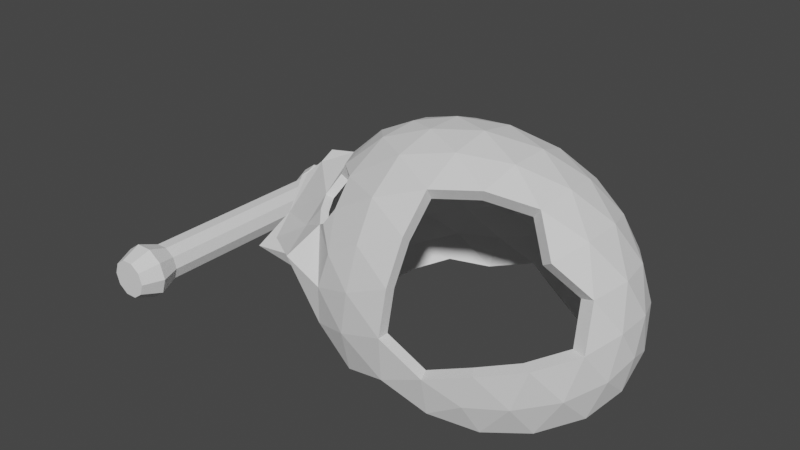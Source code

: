 # Source: skull.blend  (saved by Blender 2.82.7; exported with 4.5.12 LTS)
import bpy
from mathutils import Matrix  # noqa: F401  (used for matrix-valued properties, if any)

bpy.ops.wm.read_factory_settings(use_empty=True)
scene = bpy.context.scene
scene.name = 'Scene'

# ---- collections
col_collection = bpy.data.collections.new('Collection'); scene.collection.children.link(col_collection)

# ---- world
world_world = bpy.data.worlds.new('World'); scene.world = world_world
world_world.use_nodes = True; world_world.node_tree.nodes.clear()
_N = world_world.node_tree.nodes; _L = world_world.node_tree.links
n0 = _N.new('ShaderNodeOutputWorld'); n0.name = 'World Output'; n0.location = (300, 300)
n1 = _N.new('ShaderNodeBackground'); n1.name = 'Background'; n1.location = (10, 300)
n1.inputs[0].default_value = (0.05088, 0.05088, 0.05088, 1.0)
_L.new(n1.outputs[0], n0.inputs[0])
n0.is_active_output = True
world_world.color = (0.05088, 0.05088, 0.05088)
world_world.use_sun_shadow = False
world_world.sun_shadow_jitter_overblur = 0.0

# ---- meshes
me_x = bpy.data.meshes.new('円柱')
me_x.from_pydata([(3.138e-07, 1.0, -5.157), (-3.166e-07, 1.0, 5.194), (0.5878, 0.809, -5.157), (0.5878, 0.809, 5.194), (0.9511, 0.309, -5.157), (0.9511, 0.309, 5.194), (0.9511, -0.309, -5.157), (0.9511, -0.309, 5.194), (0.5878, -0.809, -5.157), (0.5878, -0.809, 5.194), (2.264e-07, -1.0, -5.157), (-4.041e-07, -1.0, 5.194), (-0.5878, -0.809, -5.157), (-0.5878, -0.809, 5.194), (-0.9511, -0.309, -5.157), (-0.9511, -0.309, 5.194), (-0.9511, 0.309, -5.157), (-0.9511, 0.309, 5.194), (-0.5878, 0.809, -5.157), (-0.5878, 0.809, 5.194), (-2.184e-07, 1.0, 3.581), (0.5878, 0.809, 3.581), (0.9511, 0.309, 3.581), (0.9511, -0.309, 3.581), (0.5878, -0.809, 3.581), (-3.058e-07, -1.0, 3.581), (-0.5878, -0.809, 3.581), (-0.9511, -0.309, 3.581), (-0.9511, 0.309, 3.581), (-0.5878, 0.809, 3.581), (0.5878, 0.809, -3.636), (0.9511, 0.309, -3.636), (0.9511, -0.309, -3.636), (0.5878, -0.809, -3.636), (1.338e-07, -1.0, -3.636), (-0.5878, -0.809, -3.636), (-0.9511, -0.309, -3.636), (-0.9511, 0.309, -3.636), (-0.5878, 0.809, -3.636), (2.212e-07, 1.0, -3.636), (-2.812e-07, 1.432, 4.387), (0.8417, 1.159, 4.387), (1.362, 0.4425, 4.387), (1.362, -0.4425, 4.387), (0.8417, -1.159, 4.387), (-4.064e-07, -1.432, 4.387), (-0.8417, -1.159, 4.387), (-1.362, -0.4425, 4.387), (-1.362, 0.4425, 4.387), (-0.8417, 1.159, 4.387), (0.833, 1.147, -4.396), (1.348, 0.438, -4.396), (1.348, -0.438, -4.396), (0.833, -1.147, -4.396), (1.536e-07, -1.417, -4.396), (-0.833, -1.147, -4.396), (-1.348, -0.438, -4.396), (-1.348, 0.438, -4.396), (-0.833, 1.147, -4.396), (2.775e-07, 1.417, -4.396)], [], [(40, 1, 3, 41), (41, 3, 5, 42), (42, 5, 7, 43), (43, 7, 9, 44), (44, 9, 11, 45), (45, 11, 13, 46), (46, 13, 15, 47), (47, 15, 17, 48), (3, 1, 19, 17, 15, 13, 11, 9, 7, 5), (48, 17, 19, 49), (49, 19, 1, 40), (0, 2, 4, 6, 8, 10, 12, 14, 16, 18), (38, 29, 20, 39), (37, 28, 29, 38), (36, 27, 28, 37), (35, 26, 27, 36), (34, 25, 26, 35), (33, 24, 25, 34), (32, 23, 24, 33), (31, 22, 23, 32), (30, 21, 22, 31), (39, 20, 21, 30), (59, 39, 30, 50), (50, 30, 31, 51), (51, 31, 32, 52), (52, 32, 33, 53), (53, 33, 34, 54), (54, 34, 35, 55), (55, 35, 36, 56), (56, 36, 37, 57), (57, 37, 38, 58), (58, 38, 39, 59), (29, 49, 40, 20), (28, 48, 49, 29), (27, 47, 48, 28), (26, 46, 47, 27), (25, 45, 46, 26), (24, 44, 45, 25), (23, 43, 44, 24), (22, 42, 43, 23), (21, 41, 42, 22), (20, 40, 41, 21), (18, 58, 59, 0), (16, 57, 58, 18), (14, 56, 57, 16), (12, 55, 56, 14), (10, 54, 55, 12), (8, 53, 54, 10), (6, 52, 53, 8), (4, 51, 52, 6), (2, 50, 51, 4), (0, 59, 50, 2)])
_uv = me_x.uv_layers.new(name='UVマップ')
_uv.uv.foreach_set('vector', [1.0, 0.961, 1.0, 1.0, 0.9, 1.0, 0.9, 0.961, 0.9, 0.961, 0.9, 1.0, 0.8, 1.0, 0.8, 0.961, 0.8, 0.961, 0.8, 1.0, 0.7, 1.0, 0.7, 0.961, 0.7, 0.961, 0.7, 1.0, 0.6, 1.0, 0.6, 0.961, 0.6, 0.961, 0.6, 1.0, 0.5, 1.0, 0.5, 0.961, 0.5, 0.961, 0.5, 1.0, 0.4, 1.0, 0.4, 0.961, 0.4, 0.961, 0.4, 1.0, 0.3, 1.0, 0.3, 0.961, 0.3, 0.961, 0.3, 1.0, 0.2, 1.0, 0.2, 0.961, 0.3911, 0.4442, 0.25, 0.49, 0.1089, 0.4442, 0.02175, 0.3242, 0.02175, 0.1758, 0.1089, 0.05584, 0.25, 0.01, 0.3911, 0.05584, 0.4783, 0.1758, 0.4783, 0.3242, 0.2, 0.961, 0.2, 1.0, 0.1, 1.0, 0.1, 0.961, 0.1, 0.961, 0.1, 1.0, -7.451e-08, 1.0, -7.451e-08, 0.961, 0.75, 0.49, 0.8911, 0.4442, 0.9783, 0.3242, 0.9783, 0.1758, 0.8911, 0.05584, 0.75, 0.01, 0.6089, 0.05584, 0.5217, 0.1758, 0.5217, 0.3242, 0.6089, 0.4442, 0.1, 0.5735, 0.1, 0.9221, -7.451e-08, 0.9221, -7.451e-08, 0.5735, 0.2, 0.5735, 0.2, 0.9221, 0.1, 0.9221, 0.1, 0.5735, 0.3, 0.5735, 0.3, 0.9221, 0.2, 0.9221, 0.2, 0.5735, 0.4, 0.5735, 0.4, 0.9221, 0.3, 0.9221, 0.3, 0.5735, 0.5, 0.5735, 0.5, 0.9221, 0.4, 0.9221, 0.4, 0.5735, 0.6, 0.5735, 0.6, 0.9221, 0.5, 0.9221, 0.5, 0.5735, 0.7, 0.5735, 0.7, 0.9221, 0.6, 0.9221, 0.6, 0.5735, 0.8, 0.5735, 0.8, 0.9221, 0.7, 0.9221, 0.7, 0.5735, 0.9, 0.5735, 0.9, 0.9221, 0.8, 0.9221, 0.8, 0.5735, 1.0, 0.5735, 1.0, 0.9221, 0.9, 0.9221, 0.9, 0.5735, 1.0, 0.5367, 1.0, 0.5735, 0.9, 0.5735, 0.9, 0.5367, 0.9, 0.5367, 0.9, 0.5735, 0.8, 0.5735, 0.8, 0.5367, 0.8, 0.5367, 0.8, 0.5735, 0.7, 0.5735, 0.7, 0.5367, 0.7, 0.5367, 0.7, 0.5735, 0.6, 0.5735, 0.6, 0.5367, 0.6, 0.5367, 0.6, 0.5735, 0.5, 0.5735, 0.5, 0.5367, 0.5, 0.5367, 0.5, 0.5735, 0.4, 0.5735, 0.4, 0.5367, 0.4, 0.5367, 0.4, 0.5735, 0.3, 0.5735, 0.3, 0.5367, 0.3, 0.5367, 0.3, 0.5735, 0.2, 0.5735, 0.2, 0.5367, 0.2, 0.5367, 0.2, 0.5735, 0.1, 0.5735, 0.1, 0.5367, 0.1, 0.5367, 0.1, 0.5735, -7.451e-08, 0.5735, -7.451e-08, 0.5367, 0.1, 0.9221, 0.1, 0.961, -7.451e-08, 0.961, -7.451e-08, 0.9221, 0.2, 0.9221, 0.2, 0.961, 0.1, 0.961, 0.1, 0.9221, 0.3, 0.9221, 0.3, 0.961, 0.2, 0.961, 0.2, 0.9221, 0.4, 0.9221, 0.4, 0.961, 0.3, 0.961, 0.3, 0.9221, 0.5, 0.9221, 0.5, 0.961, 0.4, 0.961, 0.4, 0.9221, 0.6, 0.9221, 0.6, 0.961, 0.5, 0.961, 0.5, 0.9221, 0.7, 0.9221, 0.7, 0.961, 0.6, 0.961, 0.6, 0.9221, 0.8, 0.9221, 0.8, 0.961, 0.7, 0.961, 0.7, 0.9221, 0.9, 0.9221, 0.9, 0.961, 0.8, 0.961, 0.8, 0.9221, 1.0, 0.9221, 1.0, 0.961, 0.9, 0.961, 0.9, 0.9221, 0.1, 0.5, 0.1, 0.5367, -7.451e-08, 0.5367, -7.451e-08, 0.5, 0.2, 0.5, 0.2, 0.5367, 0.1, 0.5367, 0.1, 0.5, 0.3, 0.5, 0.3, 0.5367, 0.2, 0.5367, 0.2, 0.5, 0.4, 0.5, 0.4, 0.5367, 0.3, 0.5367, 0.3, 0.5, 0.5, 0.5, 0.5, 0.5367, 0.4, 0.5367, 0.4, 0.5, 0.6, 0.5, 0.6, 0.5367, 0.5, 0.5367, 0.5, 0.5, 0.7, 0.5, 0.7, 0.5367, 0.6, 0.5367, 0.6, 0.5, 0.8, 0.5, 0.8, 0.5367, 0.7, 0.5367, 0.7, 0.5, 0.9, 0.5, 0.9, 0.5367, 0.8, 0.5367, 0.8, 0.5, 1.0, 0.5, 1.0, 0.5367, 0.9, 0.5367, 0.9, 0.5])
me_x.use_remesh_fix_poles = True
me_x.use_remesh_preserve_attributes = False
me_x.use_mirror_vertex_groups = False
me_x.update()
me_ico = bpy.data.meshes.new('ICO球')
me_ico.from_pydata([(0.252, -0.1368, 1.22), (0.4351, -0.08725, 1.121), (0.252, 0.1167, 1.22), (0.4351, 0.06714, 1.121), (0.4882, -0.002557, 1.073), (0.3186, -0.007805, 1.188), (0.0, 0.0, -1.1), (-0.304, -0.9357, -0.4919), (-0.2924, 0.9357, -0.4913), (0.796, 0.5783, -0.4919), (0.304, -0.9357, 0.4919), (0.304, 0.9357, 0.4919), (0.9839, 0.0, 0.4919), (0.06146, 0.0, 1.34), (-0.2559, -0.7876, -0.724), (-0.1787, -0.55, -0.9357), (-0.08566, -0.2636, -1.064), (0.2243, -0.1629, -1.064), (0.4679, -0.3399, -0.9357), (0.67, -0.4868, -0.724), (-0.03162, -0.9505, -0.5527), (0.8942, 0.3238, -0.5527), (0.9357, 0.0, -0.5783), (0.8942, -0.3238, -0.5527), (0.2243, 0.1629, -1.064), (0.4679, 0.3399, -0.9357), (0.67, 0.4868, -0.724), (-0.2772, 0.0, -1.064), (-0.5331, -0.7876, -0.5527), (-0.2559, 0.7876, -0.724), (-0.1787, 0.55, -0.9357), (-0.08566, 0.2636, -1.064), (-0.452, 0.7876, -0.5479), (-0.03162, 0.9505, -0.5527), (0.2892, 0.8899, -0.5783), (0.5843, 0.7504, -0.5527), (1.052, -0.1629, 0.2755), (1.046, -0.3399, -1.752e-08), (0.9472, -0.4868, -0.2755), (0.9472, 0.4868, -0.2755), (1.046, 0.3399, 1.752e-08), (1.052, 0.1629, 0.2755), (0.1702, -1.051, 0.2755), (0.0, -1.1, -1.752e-08), (-0.1702, -1.051, -0.2755), (0.6466, -0.8899, 1.752e-08), (0.4802, -0.9505, 0.2755), (-0.4802, -0.9505, -0.2755), (-0.3891, 0.9505, -0.2701), (0.4802, 0.9505, 0.2755), (0.6466, 0.8899, -1.752e-08), (0.7556, 0.7504, -0.2755), (-0.17, 1.051, -0.2754), (0.0, 1.1, 1.752e-08), (0.1702, 1.051, 0.2755), (0.9138, -0.2636, 0.5527), (0.6926, -0.5425, 0.6094), (0.5183, -0.7274, 0.5894), (0.03162, -0.9505, 0.5527), (-0.289, -0.8899, 0.5783), (-0.4702, -0.7504, 0.5594), (-0.3717, 0.7504, 0.5653), (-0.1977, 0.8899, 0.5837), (0.03162, 0.9505, 0.5527), (0.5211, 0.739, 0.5817), (0.7048, 0.5441, 0.6027), (0.9138, 0.2636, 0.5527), (0.07181, -0.3183, 1.245), (0.1787, -0.55, 0.9357), (0.3156, -0.6683, 0.7439), (0.8281, 0.0, 0.724), (0.5783, 0.0, 0.9357), (-0.2518, -0.4498, 1.424), (-0.3865, -0.3399, 0.9405), (-0.4574, -0.4868, 0.7366), (-0.2524, 0.4498, 1.432), (-0.3865, 0.3399, 0.9405), (-0.4574, 0.4868, 0.7366), (0.07181, 0.3183, 1.245), (0.1715, 0.55, 1.03), (0.3065, 0.6789, 0.7409), (0.3992, 0.363, 0.9119), (0.6592, 0.3305, 0.7816), (-0.1521, 0.4686, 0.9835), (0.09717, 0.9134, 0.7625), (-0.3058, 0.6466, 0.8018), (-0.4238, 0.0, 0.9876), (-0.5251, 0.1779, 0.809), (-0.5251, -0.1779, 0.809), (-0.1521, -0.4686, 0.9835), (-0.3058, -0.6466, 0.8018), (0.1228, -0.9187, 0.827), (0.3949, -0.3916, 0.8881), (0.344, -0.5157, 0.7785), (0.6493, -0.3398, 0.7791), (0.9477, 0.4686, 0.3036), (0.8899, 0.6466, 0.000885), (0.7385, 0.7565, 0.3036), (-0.1528, 1.046, 0.3036), (-0.2573, 1.046, 0.005778), (-0.3999, 0.9362, 0.3091), (-0.4827, -0.9362, 0.3041), (-0.3399, -1.046, 0.0008842), (-0.1528, -1.046, 0.3036), (0.7385, -0.7565, 0.3036), (0.8899, -0.6466, 0.0008831), (0.9477, -0.4686, 0.3036), (0.3399, 1.046, -0.000885), (0.4913, 0.9362, -0.3036), (0.1528, 1.046, -0.3036), (0.3399, -1.046, -0.000885), (1.1, 0.0, -0.000885), (1.042, -0.1779, -0.3036), (1.042, 0.1779, -0.3036), (0.3972, 0.6466, -0.7964), (0.1523, 0.4686, -0.9835), (0.05871, 0.7565, -0.7964), (-0.4922, 0.5775, -0.7964), (-0.3986, 0.2896, -0.9835), (-0.3986, -0.2896, -0.9835), (-0.4922, -0.5775, -0.7964), (0.7376, 0.1779, -0.7964), (0.7377, -0.1779, -0.7964), (0.4927, -7.38e-07, -0.9835), (0.05871, -0.7565, -0.7964), (0.1523, -0.4686, -0.9835), (0.0, 0.0, -1.0), (-0.2764, -0.8506, -0.4472), (-0.259, 0.8506, -0.4462), (0.7236, 0.5257, -0.4472), (0.2764, -0.8506, 0.4472), (0.2764, 0.8506, 0.4472), (0.8944, 0.0, 0.4472), (0.0, 0.0, 1.0), (-0.2328, -0.7166, -0.6575), (-0.1625, -0.5, -0.8507), (-0.07761, -0.2389, -0.9679), (0.2032, -0.1476, -0.9679), (0.4253, -0.309, -0.8507), (0.6095, -0.4429, -0.6575), (-0.02964, -0.8642, -0.5023), (0.8127, 0.2952, -0.5023), (0.8506, 0.0, -0.5257), (0.8127, -0.2952, -0.5023), (0.2032, 0.1476, -0.9679), (0.4253, 0.309, -0.8507), (0.6095, 0.4429, -0.6575), (-0.2511, 0.0, -0.9679), (-0.4827, -0.7166, -0.5022), (-0.2328, 0.7166, -0.6575), (-0.1625, 0.5, -0.8507), (-0.07761, 0.2389, -0.9679), (-0.3984, 0.7166, -0.4972), (-0.02964, 0.8642, -0.5023), (0.2629, 0.809, -0.5257), (0.5319, 0.6817, -0.5023), (0.9566, -0.1476, 0.2511), (0.9511, -0.309, -1.752e-08), (0.8607, -0.4429, -0.2512), (0.8607, 0.4429, -0.2512), (0.9511, 0.309, 1.752e-08), (0.9566, 0.1476, 0.2511), (0.1552, -0.9554, 0.2512), (0.0, -1.0, -1.752e-08), (-0.1552, -0.9554, -0.2512), (0.5878, -0.809, 1.752e-08), (0.436, -0.8642, 0.2512), (-0.4351, -0.8642, -0.2511), (-0.3431, 0.8642, -0.2456), (0.436, 0.8642, 0.2512), (0.5878, 0.809, -1.752e-08), (0.6872, 0.6817, -0.2512), (-0.1533, 0.9554, -0.251), (0.0, 1.0, 1.752e-08), (0.1552, 0.9554, 0.2512), (0.8311, -0.2389, 0.5023), (0.639, -0.5035, 0.5685), (0.48, -0.6721, 0.5502), (0.02964, -0.8642, 0.5023), (-0.2615, -0.809, 0.5258), (-0.4166, -0.6817, 0.5091), (-0.3368, 0.6817, 0.5139), (-0.1698, 0.809, 0.5312), (0.02964, 0.8642, 0.5023), (0.4808, 0.6807, 0.5403), (0.6483, 0.503, 0.5595), (0.8311, 0.2389, 0.5023), (0.07761, -0.2389, 0.9679), (0.1625, -0.5, 0.8507), (0.3028, -0.6288, 0.707), (0.7534, 0.0, 0.6575), (0.5257, 0.0, 0.8507), (0.2511, 0.0, 0.9679), (-0.2009, -0.1476, 0.9681), (-0.3389, -0.309, 0.8558), (-0.4146, -0.4429, 0.6691), (-0.215, 0.1476, 1.151), (-0.3389, 0.309, 0.8558), (-0.4146, 0.4429, 0.6691), (0.07761, 0.2389, 0.9679), (0.1625, 0.5, 0.8507), (0.2945, 0.642, 0.7064), (0.3741, 0.3448, 0.8514), (0.6073, 0.3085, 0.7219), (-0.1359, 0.4253, 0.8946), (-0.05049, 0.6882, 0.7237), (-0.2675, 0.5878, 0.7292), (-0.3725, 0.0, 0.8989), (-0.4759, 0.1625, 0.7352), (-0.4759, -0.1625, 0.7352), (-0.1359, -0.4253, 0.8946), (-0.2675, -0.5878, 0.7292), (-0.05279, -0.6882, 0.7236), (0.3745, -0.3767, 0.8386), (0.6001, -0.3189, 0.7225), (0.8618, 0.4253, 0.2764), (0.809, 0.5878, 0.0), (0.6708, 0.6882, 0.2764), (-0.1375, 0.9511, 0.2764), (-0.2237, 0.9511, 0.005054), (-0.3529, 0.8506, 0.282), (-0.4343, -0.8506, 0.2772), (-0.309, -0.9511, -7.872e-07), (-0.1382, -0.9511, 0.2764), (0.6708, -0.6882, 0.2764), (0.809, -0.5878, -1.902e-06), (0.8618, -0.4253, 0.2764), (0.309, 0.9511, -2.615e-14), (0.4472, 0.8506, -0.2764), (0.1382, 0.9511, -0.2764), (0.309, -0.9511, 2.802e-14), (1.0, 0.0, 0.0), (0.9472, -0.1625, -0.2764), (0.9472, 0.1625, -0.2764), (0.3618, 0.5878, -0.7236), (0.1382, 0.4253, -0.8944), (0.05279, 0.6882, -0.7236), (-0.4472, 0.5257, -0.7236), (-0.3618, 0.2629, -0.8944), (-0.3618, -0.2629, -0.8944), (-0.4472, -0.5257, -0.7236), (0.6708, 0.1625, -0.7236), (0.6708, -0.1625, -0.7236), (0.4472, -7.38e-07, -0.8944), (0.05279, -0.6882, -0.7236), (0.1382, -0.4253, -0.8944), (0.3481, 0.5627, 0.8146), (0.3586, -0.5438, 0.8234), (0.3339, 0.5364, 0.7728), (0.01172, -0.6186, 1.138), (0.01188, 0.6186, 1.138), (0.5025, 0.2586, 0.7973), (0.5398, 0.2754, 0.8447), (0.5338, -0.2875, 0.8404), (0.4984, -0.2715, 0.7954), (0.5248, -0.0003982, 1.115), (0.5239, -0.001661, 1.115), (0.4516, 0.06714, 1.139), (0.4505, -0.08725, 1.138), (0.3467, 0.09941, 1.22), (0.3004, 0.1167, 1.275), (0.4418, 0.06958, 1.143), (0.333, -0.124, 1.232), (0.2986, -0.1368, 1.273), (0.3577, -0.001319, 1.232), (0.3576, -0.001661, 1.233), (0.448, -0.08786, 1.139), (0.3872, 0.7812, 0.6209), (0.3554, 0.7229, 0.5743), (0.3627, -0.706, 0.6101), (0.3942, -0.7613, 0.6535)], [], [(2, 5, 0, 1, 4, 3), (0, 263, 262, 266, 258, 1), (3, 4, 255, 257), (4, 1, 258, 256, 255), (6, 17, 16), (6, 16, 27), (6, 27, 31), (6, 31, 24), (7, 20, 44), (8, 32, 48), (9, 35, 51), (7, 44, 47), (8, 48, 52), (9, 51, 39), (10, 57, 270, 69), (11, 63, 80), (12, 66, 70), (71, 81, 261, 257, 255, 256), (70, 82, 71), (81, 79, 78), (71, 82, 252, 81), (70, 66, 82), (66, 65, 82), (64, 11, 80, 267), (78, 75, 13), (79, 250, 78), (80, 84, 79), (78, 83, 75), (83, 76, 75), (79, 84, 250), (84, 85, 83), (83, 85, 76), (85, 77, 76), (80, 63, 84), (63, 62, 84), (84, 62, 85), (62, 61, 85), (85, 61, 77), (75, 72, 13), (76, 86, 75), (77, 87, 76), (75, 86, 72), (86, 73, 72), (76, 87, 86), (87, 88, 86), (86, 88, 73), (88, 74, 73), (72, 67, 13), (73, 89, 72), (74, 90, 73), (72, 89, 67), (89, 249, 67), (73, 90, 89), (90, 91, 89), (89, 91, 249), (91, 69, 68), (74, 60, 90), (60, 59, 90), (90, 59, 91), (59, 58, 91), (91, 58, 69), (58, 10, 69), (67, 262, 263, 265, 13), (68, 92, 67), (57, 177, 269, 270), (67, 92, 266, 262), (92, 71, 256, 258, 266), (68, 247, 92), (57, 56, 176, 177), (92, 253, 94, 71), (94, 70, 71), (176, 56, 94, 214), (93, 189, 188), (65, 185, 203, 82), (56, 55, 94), (94, 55, 70), (55, 12, 70), (41, 66, 12), (40, 95, 41), (39, 96, 40), (41, 95, 66), (95, 65, 66), (40, 96, 95), (96, 97, 95), (95, 97, 65), (97, 64, 65), (39, 51, 96), (51, 50, 96), (96, 50, 97), (50, 49, 97), (97, 49, 64), (49, 11, 64), (54, 63, 11), (53, 98, 54), (52, 99, 53), (54, 98, 63), (98, 62, 63), (53, 99, 98), (99, 100, 98), (98, 100, 62), (100, 61, 62), (52, 48, 99), (101, 59, 60), (102, 103, 101), (101, 103, 59), (103, 58, 59), (47, 44, 102), (44, 43, 102), (102, 43, 103), (43, 42, 103), (103, 42, 58), (42, 10, 58), (46, 57, 10), (45, 104, 46), (46, 104, 57), (104, 56, 57), (45, 105, 104), (105, 106, 104), (104, 106, 56), (106, 55, 56), (38, 37, 105), (105, 37, 106), (37, 36, 106), (106, 36, 55), (36, 12, 55), (49, 54, 11), (50, 107, 49), (51, 108, 50), (49, 107, 54), (107, 53, 54), (50, 108, 107), (108, 109, 107), (107, 109, 53), (109, 52, 53), (51, 35, 108), (35, 34, 108), (108, 34, 109), (34, 33, 109), (109, 33, 52), (33, 8, 52), (28, 7, 47), (42, 46, 10), (43, 110, 42), (42, 110, 46), (110, 45, 46), (36, 41, 12), (37, 111, 36), (38, 112, 37), (36, 111, 41), (111, 40, 41), (37, 112, 111), (112, 113, 111), (111, 113, 40), (113, 39, 40), (38, 23, 112), (23, 22, 112), (112, 22, 113), (22, 21, 113), (113, 21, 39), (21, 9, 39), (26, 35, 9), (25, 114, 26), (24, 115, 25), (26, 114, 35), (114, 34, 35), (25, 115, 114), (115, 116, 114), (114, 116, 34), (116, 33, 34), (24, 31, 115), (31, 30, 115), (115, 30, 116), (30, 29, 116), (116, 29, 33), (29, 8, 33), (29, 32, 8), (30, 117, 29), (31, 118, 30), (29, 117, 32), (30, 118, 117), (31, 27, 118), (27, 16, 119), (16, 15, 119), (119, 15, 120), (15, 14, 120), (120, 14, 28), (14, 7, 28), (21, 26, 9), (22, 121, 21), (23, 122, 22), (21, 121, 26), (121, 25, 26), (22, 122, 121), (122, 123, 121), (121, 123, 25), (123, 24, 25), (23, 19, 122), (19, 18, 122), (122, 18, 123), (18, 17, 123), (123, 17, 24), (17, 6, 24), (14, 20, 7), (15, 124, 14), (16, 125, 15), (14, 124, 20), (15, 125, 124), (16, 17, 125), (17, 18, 125), (126, 136, 137), (125, 245, 244, 124), (126, 147, 136), (126, 151, 147), (126, 144, 151), (124, 244, 140, 20), (127, 164, 140), (128, 168, 152), (129, 171, 155), (127, 167, 164), (128, 172, 168), (129, 159, 171), (130, 189, 269, 177), (131, 201, 183), (132, 190, 186), (192, 133, 199), (191, 192, 202), (190, 191, 203), (192, 199, 202), (202, 199, 200), (191, 202, 251, 203), (190, 203, 186), (186, 203, 185), (92, 247, 93, 213), (189, 93, 247, 69), (184, 268, 201, 131), (199, 133, 196), (200, 199, 204), (201, 200, 205), (199, 196, 204), (204, 196, 197), (200, 204, 205), (205, 204, 206), (204, 197, 206), (206, 197, 198), (201, 205, 183), (183, 205, 182), (205, 206, 182), (182, 206, 181), (206, 198, 181), (196, 133, 193), (197, 196, 207), (198, 197, 208), (196, 193, 207), (207, 193, 194), (197, 207, 208), (208, 207, 209), (207, 194, 209), (209, 194, 195), (193, 133, 187), (194, 193, 210), (195, 194, 211), (193, 187, 210), (210, 187, 188), (194, 210, 211), (211, 210, 212), (210, 188, 212), (212, 188, 189), (195, 211, 180), (180, 211, 179), (211, 212, 179), (179, 212, 178), (212, 189, 178), (178, 189, 130), (187, 133, 192), (188, 187, 213), (64, 267, 268, 184), (187, 192, 213), (213, 192, 191), (188, 213, 93), (82, 203, 251, 252), (213, 191, 214, 254), (214, 191, 190), (201, 80, 246, 248), (65, 64, 184, 185), (248, 246, 81, 202), (176, 214, 175), (214, 190, 175), (175, 190, 132), (161, 132, 186), (160, 161, 215), (159, 160, 216), (161, 186, 215), (215, 186, 185), (160, 215, 216), (216, 215, 217), (215, 185, 217), (217, 185, 184), (159, 216, 171), (171, 216, 170), (216, 217, 170), (170, 217, 169), (217, 184, 169), (169, 184, 131), (174, 131, 183), (173, 174, 218), (172, 173, 219), (174, 183, 218), (218, 183, 182), (173, 218, 219), (219, 218, 220), (218, 182, 220), (220, 182, 181), (172, 219, 168), (221, 180, 179), (222, 221, 223), (221, 179, 223), (223, 179, 178), (167, 222, 164), (164, 222, 163), (222, 223, 163), (163, 223, 162), (223, 178, 162), (162, 178, 130), (166, 130, 177), (165, 166, 224), (166, 177, 224), (224, 177, 176), (165, 224, 225), (225, 224, 226), (224, 176, 226), (226, 176, 175), (158, 225, 157), (225, 226, 157), (157, 226, 156), (226, 175, 156), (156, 175, 132), (169, 131, 174), (170, 169, 227), (171, 170, 228), (169, 174, 227), (227, 174, 173), (170, 227, 228), (228, 227, 229), (227, 173, 229), (229, 173, 172), (171, 228, 155), (155, 228, 154), (228, 229, 154), (154, 229, 153), (229, 172, 153), (153, 172, 128), (148, 167, 127), (162, 130, 166), (163, 162, 230), (162, 166, 230), (230, 166, 165), (38, 105, 225, 158), (23, 38, 158, 143), (156, 132, 161), (157, 156, 231), (158, 157, 232), (156, 161, 231), (231, 161, 160), (157, 231, 232), (232, 231, 233), (231, 160, 233), (233, 160, 159), (158, 232, 143), (143, 232, 142), (232, 233, 142), (142, 233, 141), (233, 159, 141), (141, 159, 129), (146, 129, 155), (145, 146, 234), (144, 145, 235), (146, 155, 234), (234, 155, 154), (145, 234, 235), (235, 234, 236), (234, 154, 236), (236, 154, 153), (144, 235, 151), (151, 235, 150), (235, 236, 150), (150, 236, 149), (236, 153, 149), (149, 153, 128), (149, 128, 152), (150, 149, 237), (151, 150, 238), (149, 152, 237), (150, 237, 238), (151, 238, 147), (120, 240, 239, 119), (119, 239, 147, 27), (27, 147, 238, 118), (118, 238, 237, 117), (117, 237, 152, 32), (32, 152, 168, 48), (48, 168, 219, 99), (100, 99, 219, 220), (61, 100, 220, 181), (61, 181, 198, 77), (87, 77, 198, 208), (88, 87, 208, 209), (147, 239, 136), (136, 239, 135), (239, 240, 135), (135, 240, 134), (240, 148, 134), (134, 148, 127), (141, 129, 146), (142, 141, 241), (143, 142, 242), (141, 146, 241), (241, 146, 145), (142, 241, 242), (242, 241, 243), (241, 145, 243), (243, 145, 144), (143, 242, 139), (139, 242, 138), (242, 243, 138), (138, 243, 137), (243, 144, 137), (137, 144, 126), (134, 127, 140), (135, 134, 244), (136, 135, 245), (134, 140, 244), (105, 45, 165, 225), (135, 244, 245), (20, 140, 164, 44), (44, 164, 163, 43), (19, 23, 143, 139), (136, 245, 137), (137, 245, 138), (110, 43, 163, 230), (45, 110, 230, 165), (19, 139, 138, 18), (18, 138, 245, 125), (246, 80, 79), (246, 79, 81), (214, 94, 253, 254), (247, 68, 69), (248, 202, 200), (201, 248, 200), (249, 91, 68), (67, 249, 68), (78, 250, 83), (250, 84, 83), (252, 251, 202, 81), (254, 253, 92, 213), (263, 0, 5, 264, 265), (259, 261, 81, 78), (260, 2, 3, 257, 261, 259), (265, 264, 260, 259, 78, 13), (264, 5, 2, 260), (268, 267, 80, 201), (270, 269, 189, 69), (28, 148, 240, 120), (28, 47, 167, 148), (102, 222, 167, 47), (102, 101, 221, 222), (101, 60, 180, 221), (60, 74, 195, 180), (74, 88, 209, 195)])
_uv = me_ico.uv_layers.new(name='UVマップ')
_uv.uv.foreach_set('vector', [0.375, 0.5, 0.375, 0.6222, 0.375, 0.75, 0.625, 0.75, 0.625, 0.6157, 0.625, 0.5, 0.375, 0.75, 0.375, 0.9193, 0.4397, 0.8845, 0.6219, 0.8397, 0.625, 0.842, 0.625, 0.75, 0.625, 0.5, 0.625, 0.6157, 0.7927, 0.613, 0.7234, 0.5, 0.625, 0.6157, 0.625, 0.75, 0.717, 0.75, 0.7925, 0.6149, 0.7927, 0.613, 0.8182, 0.0, 0.7955, 0.03937, 0.8409, 0.03937, 0.09091, 0.0, 0.06818, 0.03937, 0.1136, 0.03937, 0.2727, 0.0, 0.25, 0.03937, 0.2955, 0.03937, 0.4545, 0.0, 0.4318, 0.03937, 0.4773, 0.03937, 0.9091, 0.1575, 0.8636, 0.1575, 0.8864, 0.1968, 0.3636, 0.1575, 0.3182, 0.1575, 0.3409, 0.1968, 0.5455, 0.1575, 0.5, 0.1575, 0.5227, 0.1968, 0.9091, 0.1575, 0.8864, 0.1968, 0.9318, 0.1968, 0.3636, 0.1575, 0.3409, 0.1968, 0.3864, 0.1968, 0.5455, 0.1575, 0.5227, 0.1968, 0.5682, 0.1968, 0.8182, 0.3149, 0.7727, 0.3149, 0.7838, 0.3341, 0.7955, 0.3543, 0.4545, 0.3149, 0.4091, 0.3149, 0.4318, 0.3543, 0.6364, 0.3149, 0.5909, 0.3149, 0.6136, 0.3543, 0.5909, 0.3937, 0.5455, 0.3937, 0.5611, 0.4207, 0.5623, 0.4193, 0.5789, 0.4141, 0.579, 0.4144, 0.6136, 0.3543, 0.5682, 0.3543, 0.5909, 0.3937, 0.5455, 0.3937, 0.5, 0.3937, 0.5227, 0.433, 0.5909, 0.3937, 0.5682, 0.3543, 0.5578, 0.3723, 0.5455, 0.3937, 0.6136, 0.3543, 0.5909, 0.3149, 0.5682, 0.3543, 0.5909, 0.3149, 0.5455, 0.3149, 0.5682, 0.3543, 0.5, 0.3149, 0.4545, 0.3149, 0.4773, 0.3543, 0.4886, 0.3348, 0.3864, 0.433, 0.3409, 0.433, 0.3636, 0.4724, 0.4091, 0.3937, 0.3881, 0.3937, 0.3864, 0.433, 0.4318, 0.3543, 0.3864, 0.3543, 0.4091, 0.3937, 0.3864, 0.433, 0.3636, 0.3937, 0.3409, 0.433, 0.3636, 0.3937, 0.3182, 0.3937, 0.3409, 0.433, 0.4091, 0.3937, 0.3864, 0.3543, 0.3881, 0.3937, 0.3864, 0.3543, 0.3409, 0.3543, 0.3636, 0.3937, 0.3636, 0.3937, 0.3409, 0.3543, 0.3182, 0.3937, 0.3409, 0.3543, 0.2955, 0.3543, 0.3182, 0.3937, 0.4318, 0.3543, 0.4091, 0.3149, 0.3864, 0.3543, 0.4091, 0.3149, 0.3636, 0.3149, 0.3864, 0.3543, 0.3864, 0.3543, 0.3636, 0.3149, 0.3409, 0.3543, 0.3636, 0.3149, 0.3182, 0.3149, 0.3409, 0.3543, 0.3409, 0.3543, 0.3182, 0.3149, 0.2955, 0.3543, 0.2045, 0.433, 0.1591, 0.433, 0.1818, 0.4724, 0.2273, 0.3937, 0.1818, 0.3937, 0.2045, 0.433, 0.25, 0.3543, 0.2045, 0.3543, 0.2273, 0.3937, 0.2045, 0.433, 0.1818, 0.3937, 0.1591, 0.433, 0.1818, 0.3937, 0.1364, 0.3937, 0.1591, 0.433, 0.2273, 0.3937, 0.2045, 0.3543, 0.1818, 0.3937, 0.2045, 0.3543, 0.1591, 0.3543, 0.1818, 0.3937, 0.1818, 0.3937, 0.1591, 0.3543, 0.1364, 0.3937, 0.1591, 0.3543, 0.1136, 0.3543, 0.1364, 0.3937, 0.9318, 0.433, 0.8864, 0.433, 0.9091, 0.4724, 0.9545, 0.3937, 0.9091, 0.3937, 0.9318, 0.433, 0.9773, 0.3543, 0.9318, 0.3543, 0.9545, 0.3937, 0.9318, 0.433, 0.9091, 0.3937, 0.8864, 0.433, 0.9091, 0.3937, 0.8847, 0.3937, 0.8864, 0.433, 0.9545, 0.3937, 0.9318, 0.3543, 0.9091, 0.3937, 0.9318, 0.3543, 0.8864, 0.3543, 0.9091, 0.3937, 0.9091, 0.3937, 0.8864, 0.3543, 0.8847, 0.3937, 0.8864, 0.3543, 0.8409, 0.3543, 0.8636, 0.3937, 0.9773, 0.3543, 0.9545, 0.3149, 0.9318, 0.3543, 0.9545, 0.3149, 0.9091, 0.3149, 0.9318, 0.3543, 0.9318, 0.3543, 0.9091, 0.3149, 0.8864, 0.3543, 0.9091, 0.3149, 0.8636, 0.3149, 0.8864, 0.3543, 0.8864, 0.3543, 0.8636, 0.3149, 0.8409, 0.3543, 0.8636, 0.3149, 0.8182, 0.3149, 0.8409, 0.3543, 0.75, 0.433, 0.7268, 0.433, 0.7326, 0.4391, 0.7118, 0.4456, 0.7273, 0.4724, 0.7727, 0.3937, 0.7273, 0.3937, 0.75, 0.433, 0.7727, 0.3149, 0.7727, 0.3149, 0.7842, 0.3348, 0.7838, 0.3341, 0.75, 0.433, 0.7273, 0.3937, 0.7132, 0.4181, 0.7268, 0.433, 0.7273, 0.3937, 0.6818, 0.3937, 0.6938, 0.4144, 0.7128, 0.4177, 0.7132, 0.4181, 0.7727, 0.3937, 0.7615, 0.3743, 0.7273, 0.3937, 0.7727, 0.3149, 0.7273, 0.3149, 0.7273, 0.3149, 0.7727, 0.3149, 0.7273, 0.3937, 0.7152, 0.3727, 0.7045, 0.3543, 0.6818, 0.3937, 0.7045, 0.3543, 0.6591, 0.3543, 0.6818, 0.3937, 0.7273, 0.3149, 0.7273, 0.3149, 0.7045, 0.3543, 0.7045, 0.3543, 0.7612, 0.3737, 0.7955, 0.3543, 0.7727, 0.3937, 0.5455, 0.3149, 0.5455, 0.3149, 0.5682, 0.3543, 0.5682, 0.3543, 0.7273, 0.3149, 0.6818, 0.3149, 0.7045, 0.3543, 0.7045, 0.3543, 0.6818, 0.3149, 0.6591, 0.3543, 0.6818, 0.3149, 0.6364, 0.3149, 0.6591, 0.3543, 0.6136, 0.2756, 0.5909, 0.3149, 0.6364, 0.3149, 0.5909, 0.2362, 0.5682, 0.2756, 0.6136, 0.2756, 0.5682, 0.1968, 0.5455, 0.2362, 0.5909, 0.2362, 0.6136, 0.2756, 0.5682, 0.2756, 0.5909, 0.3149, 0.5682, 0.2756, 0.5455, 0.3149, 0.5909, 0.3149, 0.5909, 0.2362, 0.5455, 0.2362, 0.5682, 0.2756, 0.5455, 0.2362, 0.5227, 0.2756, 0.5682, 0.2756, 0.5682, 0.2756, 0.5227, 0.2756, 0.5455, 0.3149, 0.5227, 0.2756, 0.5, 0.3149, 0.5455, 0.3149, 0.5682, 0.1968, 0.5227, 0.1968, 0.5455, 0.2362, 0.5227, 0.1968, 0.5, 0.2362, 0.5455, 0.2362, 0.5455, 0.2362, 0.5, 0.2362, 0.5227, 0.2756, 0.5, 0.2362, 0.4773, 0.2756, 0.5227, 0.2756, 0.5227, 0.2756, 0.4773, 0.2756, 0.5, 0.3149, 0.4773, 0.2756, 0.4545, 0.3149, 0.5, 0.3149, 0.4318, 0.2756, 0.4091, 0.3149, 0.4545, 0.3149, 0.4091, 0.2362, 0.3864, 0.2756, 0.4318, 0.2756, 0.3864, 0.1968, 0.3636, 0.2362, 0.4091, 0.2362, 0.4318, 0.2756, 0.3864, 0.2756, 0.4091, 0.3149, 0.3864, 0.2756, 0.3636, 0.3149, 0.4091, 0.3149, 0.4091, 0.2362, 0.3636, 0.2362, 0.3864, 0.2756, 0.3636, 0.2362, 0.3409, 0.2756, 0.3864, 0.2756, 0.3864, 0.2756, 0.3409, 0.2756, 0.3636, 0.3149, 0.3409, 0.2756, 0.3182, 0.3149, 0.3636, 0.3149, 0.3864, 0.1968, 0.3409, 0.1968, 0.3636, 0.2362, 0.9318, 0.2756, 0.9091, 0.3149, 0.9545, 0.3149, 0.9091, 0.2362, 0.8864, 0.2756, 0.9318, 0.2756, 0.9318, 0.2756, 0.8864, 0.2756, 0.9091, 0.3149, 0.8864, 0.2756, 0.8636, 0.3149, 0.9091, 0.3149, 0.9318, 0.1968, 0.8864, 0.1968, 0.9091, 0.2362, 0.8864, 0.1968, 0.8636, 0.2362, 0.9091, 0.2362, 0.9091, 0.2362, 0.8636, 0.2362, 0.8864, 0.2756, 0.8636, 0.2362, 0.8409, 0.2756, 0.8864, 0.2756, 0.8864, 0.2756, 0.8409, 0.2756, 0.8636, 0.3149, 0.8409, 0.2756, 0.8182, 0.3149, 0.8636, 0.3149, 0.7955, 0.2756, 0.7727, 0.3149, 0.8182, 0.3149, 0.7727, 0.2362, 0.75, 0.2756, 0.7955, 0.2756, 0.7955, 0.2756, 0.75, 0.2756, 0.7727, 0.3149, 0.75, 0.2756, 0.7273, 0.3149, 0.7727, 0.3149, 0.7727, 0.2362, 0.7273, 0.2362, 0.75, 0.2756, 0.7273, 0.2362, 0.7045, 0.2756, 0.75, 0.2756, 0.75, 0.2756, 0.7045, 0.2756, 0.7273, 0.3149, 0.7045, 0.2756, 0.6818, 0.3149, 0.7273, 0.3149, 0.7045, 0.1968, 0.6818, 0.2362, 0.7273, 0.2362, 0.7273, 0.2362, 0.6818, 0.2362, 0.7045, 0.2756, 0.6818, 0.2362, 0.6591, 0.2756, 0.7045, 0.2756, 0.7045, 0.2756, 0.6591, 0.2756, 0.6818, 0.3149, 0.6591, 0.2756, 0.6364, 0.3149, 0.6818, 0.3149, 0.4773, 0.2756, 0.4318, 0.2756, 0.4545, 0.3149, 0.5, 0.2362, 0.4545, 0.2362, 0.4773, 0.2756, 0.5227, 0.1968, 0.4773, 0.1968, 0.5, 0.2362, 0.4773, 0.2756, 0.4545, 0.2362, 0.4318, 0.2756, 0.4545, 0.2362, 0.4091, 0.2362, 0.4318, 0.2756, 0.5, 0.2362, 0.4773, 0.1968, 0.4545, 0.2362, 0.4773, 0.1968, 0.4318, 0.1968, 0.4545, 0.2362, 0.4545, 0.2362, 0.4318, 0.1968, 0.4091, 0.2362, 0.4318, 0.1968, 0.3864, 0.1968, 0.4091, 0.2362, 0.5227, 0.1968, 0.5, 0.1575, 0.4773, 0.1968, 0.5, 0.1575, 0.4545, 0.1575, 0.4773, 0.1968, 0.4773, 0.1968, 0.4545, 0.1575, 0.4318, 0.1968, 0.4545, 0.1575, 0.4091, 0.1575, 0.4318, 0.1968, 0.4318, 0.1968, 0.4091, 0.1575, 0.3864, 0.1968, 0.4091, 0.1575, 0.3636, 0.1575, 0.3864, 0.1968, 0.04545, 0.1575, 0.0, 0.1575, 0.02273, 0.1968, 0.8409, 0.2756, 0.7955, 0.2756, 0.8182, 0.3149, 0.8636, 0.2362, 0.8182, 0.2362, 0.8409, 0.2756, 0.8409, 0.2756, 0.8182, 0.2362, 0.7955, 0.2756, 0.8182, 0.2362, 0.7727, 0.2362, 0.7955, 0.2756, 0.6591, 0.2756, 0.6136, 0.2756, 0.6364, 0.3149, 0.6818, 0.2362, 0.6364, 0.2362, 0.6591, 0.2756, 0.7045, 0.1968, 0.6591, 0.1968, 0.6818, 0.2362, 0.6591, 0.2756, 0.6364, 0.2362, 0.6136, 0.2756, 0.6364, 0.2362, 0.5909, 0.2362, 0.6136, 0.2756, 0.6818, 0.2362, 0.6591, 0.1968, 0.6364, 0.2362, 0.6591, 0.1968, 0.6136, 0.1968, 0.6364, 0.2362, 0.6364, 0.2362, 0.6136, 0.1968, 0.5909, 0.2362, 0.6136, 0.1968, 0.5682, 0.1968, 0.5909, 0.2362, 0.7045, 0.1968, 0.6818, 0.1575, 0.6591, 0.1968, 0.6818, 0.1575, 0.6364, 0.1575, 0.6591, 0.1968, 0.6591, 0.1968, 0.6364, 0.1575, 0.6136, 0.1968, 0.6364, 0.1575, 0.5909, 0.1575, 0.6136, 0.1968, 0.6136, 0.1968, 0.5909, 0.1575, 0.5682, 0.1968, 0.5909, 0.1575, 0.5455, 0.1575, 0.5682, 0.1968, 0.5227, 0.1181, 0.5, 0.1575, 0.5455, 0.1575, 0.5, 0.07873, 0.4773, 0.1181, 0.5227, 0.1181, 0.4773, 0.03937, 0.4545, 0.07873, 0.5, 0.07873, 0.5227, 0.1181, 0.4773, 0.1181, 0.5, 0.1575, 0.4773, 0.1181, 0.4545, 0.1575, 0.5, 0.1575, 0.5, 0.07873, 0.4545, 0.07873, 0.4773, 0.1181, 0.4545, 0.07873, 0.4318, 0.1181, 0.4773, 0.1181, 0.4773, 0.1181, 0.4318, 0.1181, 0.4545, 0.1575, 0.4318, 0.1181, 0.4091, 0.1575, 0.4545, 0.1575, 0.4773, 0.03937, 0.4318, 0.03937, 0.4545, 0.07873, 0.4318, 0.03937, 0.4091, 0.07873, 0.4545, 0.07873, 0.4545, 0.07873, 0.4091, 0.07873, 0.4318, 0.1181, 0.4091, 0.07873, 0.3864, 0.1181, 0.4318, 0.1181, 0.4318, 0.1181, 0.3864, 0.1181, 0.4091, 0.1575, 0.3864, 0.1181, 0.3636, 0.1575, 0.4091, 0.1575, 0.3409, 0.1181, 0.3182, 0.1575, 0.3636, 0.1575, 0.3182, 0.07873, 0.2955, 0.1181, 0.3409, 0.1181, 0.2955, 0.03937, 0.2727, 0.07873, 0.3182, 0.07873, 0.3409, 0.1181, 0.2955, 0.1181, 0.3182, 0.1575, 0.3182, 0.07873, 0.2727, 0.07873, 0.2955, 0.1181, 0.2955, 0.03937, 0.25, 0.03937, 0.2727, 0.07873, 0.1136, 0.03937, 0.06818, 0.03937, 0.09091, 0.07873, 0.06818, 0.03937, 0.04545, 0.07873, 0.09091, 0.07873, 0.09091, 0.07873, 0.04545, 0.07873, 0.06818, 0.1181, 0.04545, 0.07873, 0.02273, 0.1181, 0.06818, 0.1181, 0.06818, 0.1181, 0.02273, 0.1181, 0.04545, 0.1575, 0.02273, 0.1181, 0.0, 0.1575, 0.04545, 0.1575, 0.5909, 0.1575, 0.5682, 0.1181, 0.5455, 0.1575, 0.6364, 0.1575, 0.6136, 0.1181, 0.5909, 0.1575, 0.6818, 0.1575, 0.6591, 0.1181, 0.6364, 0.1575, 0.5909, 0.1575, 0.6136, 0.1181, 0.5682, 0.1181, 0.6136, 0.1181, 0.5909, 0.07873, 0.5682, 0.1181, 0.6364, 0.1575, 0.6591, 0.1181, 0.6136, 0.1181, 0.6591, 0.1181, 0.6364, 0.07873, 0.6136, 0.1181, 0.6136, 0.1181, 0.6364, 0.07873, 0.5909, 0.07873, 0.6364, 0.07873, 0.6136, 0.03937, 0.5909, 0.07873, 0.6818, 0.1575, 0.7045, 0.1181, 0.6591, 0.1181, 0.7045, 0.1181, 0.6818, 0.07873, 0.6591, 0.1181, 0.6591, 0.1181, 0.6818, 0.07873, 0.6364, 0.07873, 0.6818, 0.07873, 0.6591, 0.03937, 0.6364, 0.07873, 0.6364, 0.07873, 0.6591, 0.03937, 0.6136, 0.03937, 0.6591, 0.03937, 0.6364, 0.0, 0.6136, 0.03937, 0.8864, 0.1181, 0.8636, 0.1575, 0.9091, 0.1575, 0.8636, 0.07873, 0.8409, 0.1181, 0.8864, 0.1181, 0.8409, 0.03937, 0.8182, 0.07873, 0.8636, 0.07873, 0.8864, 0.1181, 0.8409, 0.1181, 0.8636, 0.1575, 0.8636, 0.07873, 0.8182, 0.07873, 0.8409, 0.1181, 0.8409, 0.03937, 0.7955, 0.03937, 0.8182, 0.07873, 0.7955, 0.03937, 0.7727, 0.07873, 0.8182, 0.07873, 0.8182, 0.0, 0.8409, 0.03937, 0.7955, 0.03937, 0.8182, 0.07873, 0.8182, 0.07873, 0.8409, 0.1181, 0.8409, 0.1181, 0.09091, 0.0, 0.1136, 0.03937, 0.06818, 0.03937, 0.2727, 0.0, 0.2955, 0.03937, 0.25, 0.03937, 0.4545, 0.0, 0.4773, 0.03937, 0.4318, 0.03937, 0.8409, 0.1181, 0.8409, 0.1181, 0.8636, 0.1575, 0.8636, 0.1575, 0.9091, 0.1575, 0.8864, 0.1968, 0.8636, 0.1575, 0.3636, 0.1575, 0.3409, 0.1968, 0.3182, 0.1575, 0.5455, 0.1575, 0.5227, 0.1968, 0.5, 0.1575, 0.9091, 0.1575, 0.9318, 0.1968, 0.8864, 0.1968, 0.3636, 0.1575, 0.3864, 0.1968, 0.3409, 0.1968, 0.5455, 0.1575, 0.5682, 0.1968, 0.5227, 0.1968, 0.8182, 0.3149, 0.7955, 0.3543, 0.7842, 0.3348, 0.7727, 0.3149, 0.4545, 0.3149, 0.4318, 0.3543, 0.4091, 0.3149, 0.6364, 0.3149, 0.6136, 0.3543, 0.5909, 0.3149, 0.5682, 0.433, 0.5455, 0.4724, 0.5227, 0.433, 0.5909, 0.3937, 0.5682, 0.433, 0.5455, 0.3937, 0.6136, 0.3543, 0.5909, 0.3937, 0.5682, 0.3543, 0.5682, 0.433, 0.5227, 0.433, 0.5455, 0.3937, 0.5455, 0.3937, 0.5227, 0.433, 0.5, 0.3937, 0.5909, 0.3937, 0.5455, 0.3937, 0.5571, 0.3734, 0.5682, 0.3543, 0.6136, 0.3543, 0.5682, 0.3543, 0.5909, 0.3149, 0.5909, 0.3149, 0.5682, 0.3543, 0.5455, 0.3149, 0.7273, 0.3937, 0.7615, 0.3743, 0.7612, 0.3737, 0.7273, 0.3937, 0.7955, 0.3543, 0.7612, 0.3737, 0.7615, 0.3743, 0.7955, 0.3543, 0.5, 0.3149, 0.4883, 0.3352, 0.4773, 0.3543, 0.4545, 0.3149, 0.3864, 0.433, 0.3636, 0.4724, 0.3409, 0.433, 0.4091, 0.3937, 0.3864, 0.433, 0.3636, 0.3937, 0.4318, 0.3543, 0.4091, 0.3937, 0.3864, 0.3543, 0.3864, 0.433, 0.3409, 0.433, 0.3636, 0.3937, 0.3636, 0.3937, 0.3409, 0.433, 0.3182, 0.3937, 0.4091, 0.3937, 0.3636, 0.3937, 0.3864, 0.3543, 0.3864, 0.3543, 0.3636, 0.3937, 0.3409, 0.3543, 0.3636, 0.3937, 0.3182, 0.3937, 0.3409, 0.3543, 0.3409, 0.3543, 0.3182, 0.3937, 0.2955, 0.3543, 0.4318, 0.3543, 0.3864, 0.3543, 0.4091, 0.3149, 0.4091, 0.3149, 0.3864, 0.3543, 0.3636, 0.3149, 0.3864, 0.3543, 0.3409, 0.3543, 0.3636, 0.3149, 0.3636, 0.3149, 0.3409, 0.3543, 0.3182, 0.3149, 0.3409, 0.3543, 0.2955, 0.3543, 0.3182, 0.3149, 0.2045, 0.433, 0.1818, 0.4724, 0.1591, 0.433, 0.2273, 0.3937, 0.2045, 0.433, 0.1818, 0.3937, 0.25, 0.3543, 0.2273, 0.3937, 0.2045, 0.3543, 0.2045, 0.433, 0.1591, 0.433, 0.1818, 0.3937, 0.1818, 0.3937, 0.1591, 0.433, 0.1364, 0.3937, 0.2273, 0.3937, 0.1818, 0.3937, 0.2045, 0.3543, 0.2045, 0.3543, 0.1818, 0.3937, 0.1591, 0.3543, 0.1818, 0.3937, 0.1364, 0.3937, 0.1591, 0.3543, 0.1591, 0.3543, 0.1364, 0.3937, 0.1136, 0.3543, 0.9318, 0.433, 0.9091, 0.4724, 0.8864, 0.433, 0.9545, 0.3937, 0.9318, 0.433, 0.9091, 0.3937, 0.9773, 0.3543, 0.9545, 0.3937, 0.9318, 0.3543, 0.9318, 0.433, 0.8864, 0.433, 0.9091, 0.3937, 0.9091, 0.3937, 0.8864, 0.433, 0.8636, 0.3937, 0.9545, 0.3937, 0.9091, 0.3937, 0.9318, 0.3543, 0.9318, 0.3543, 0.9091, 0.3937, 0.8864, 0.3543, 0.9091, 0.3937, 0.8636, 0.3937, 0.8864, 0.3543, 0.8864, 0.3543, 0.8636, 0.3937, 0.8409, 0.3543, 0.9773, 0.3543, 0.9318, 0.3543, 0.9545, 0.3149, 0.9545, 0.3149, 0.9318, 0.3543, 0.9091, 0.3149, 0.9318, 0.3543, 0.8864, 0.3543, 0.9091, 0.3149, 0.9091, 0.3149, 0.8864, 0.3543, 0.8636, 0.3149, 0.8864, 0.3543, 0.8409, 0.3543, 0.8636, 0.3149, 0.8636, 0.3149, 0.8409, 0.3543, 0.8182, 0.3149, 0.75, 0.433, 0.7273, 0.4724, 0.7045, 0.433, 0.7727, 0.3937, 0.75, 0.433, 0.7273, 0.3937, 0.5, 0.3149, 0.4886, 0.3348, 0.4883, 0.3352, 0.5, 0.3149, 0.75, 0.433, 0.7045, 0.433, 0.7273, 0.3937, 0.7273, 0.3937, 0.7045, 0.433, 0.6818, 0.3937, 0.7727, 0.3937, 0.7273, 0.3937, 0.7612, 0.3737, 0.5682, 0.3543, 0.5682, 0.3543, 0.5571, 0.3734, 0.5578, 0.3723, 0.7273, 0.3937, 0.6818, 0.3937, 0.7045, 0.3543, 0.7159, 0.3739, 0.7045, 0.3543, 0.6818, 0.3937, 0.6591, 0.3543, 0.4773, 0.3543, 0.4773, 0.3543, 0.5114, 0.3739, 0.5117, 0.3735, 0.5455, 0.3149, 0.5, 0.3149, 0.5, 0.3149, 0.5455, 0.3149, 0.5117, 0.3735, 0.5114, 0.3739, 0.5455, 0.3937, 0.5455, 0.3937, 0.7273, 0.3149, 0.7045, 0.3543, 0.6818, 0.3149, 0.7045, 0.3543, 0.6591, 0.3543, 0.6818, 0.3149, 0.6818, 0.3149, 0.6591, 0.3543, 0.6364, 0.3149, 0.6136, 0.2756, 0.6364, 0.3149, 0.5909, 0.3149, 0.5909, 0.2362, 0.6136, 0.2756, 0.5682, 0.2756, 0.5682, 0.1968, 0.5909, 0.2362, 0.5455, 0.2362, 0.6136, 0.2756, 0.5909, 0.3149, 0.5682, 0.2756, 0.5682, 0.2756, 0.5909, 0.3149, 0.5455, 0.3149, 0.5909, 0.2362, 0.5682, 0.2756, 0.5455, 0.2362, 0.5455, 0.2362, 0.5682, 0.2756, 0.5227, 0.2756, 0.5682, 0.2756, 0.5455, 0.3149, 0.5227, 0.2756, 0.5227, 0.2756, 0.5455, 0.3149, 0.5, 0.3149, 0.5682, 0.1968, 0.5455, 0.2362, 0.5227, 0.1968, 0.5227, 0.1968, 0.5455, 0.2362, 0.5, 0.2362, 0.5455, 0.2362, 0.5227, 0.2756, 0.5, 0.2362, 0.5, 0.2362, 0.5227, 0.2756, 0.4773, 0.2756, 0.5227, 0.2756, 0.5, 0.3149, 0.4773, 0.2756, 0.4773, 0.2756, 0.5, 0.3149, 0.4545, 0.3149, 0.4318, 0.2756, 0.4545, 0.3149, 0.4091, 0.3149, 0.4091, 0.2362, 0.4318, 0.2756, 0.3864, 0.2756, 0.3864, 0.1968, 0.4091, 0.2362, 0.3636, 0.2362, 0.4318, 0.2756, 0.4091, 0.3149, 0.3864, 0.2756, 0.3864, 0.2756, 0.4091, 0.3149, 0.3636, 0.3149, 0.4091, 0.2362, 0.3864, 0.2756, 0.3636, 0.2362, 0.3636, 0.2362, 0.3864, 0.2756, 0.3409, 0.2756, 0.3864, 0.2756, 0.3636, 0.3149, 0.3409, 0.2756, 0.3409, 0.2756, 0.3636, 0.3149, 0.3182, 0.3149, 0.3864, 0.1968, 0.3636, 0.2362, 0.3409, 0.1968, 0.9318, 0.2756, 0.9545, 0.3149, 0.9091, 0.3149, 0.9091, 0.2362, 0.9318, 0.2756, 0.8864, 0.2756, 0.9318, 0.2756, 0.9091, 0.3149, 0.8864, 0.2756, 0.8864, 0.2756, 0.9091, 0.3149, 0.8636, 0.3149, 0.9318, 0.1968, 0.9091, 0.2362, 0.8864, 0.1968, 0.8864, 0.1968, 0.9091, 0.2362, 0.8636, 0.2362, 0.9091, 0.2362, 0.8864, 0.2756, 0.8636, 0.2362, 0.8636, 0.2362, 0.8864, 0.2756, 0.8409, 0.2756, 0.8864, 0.2756, 0.8636, 0.3149, 0.8409, 0.2756, 0.8409, 0.2756, 0.8636, 0.3149, 0.8182, 0.3149, 0.7955, 0.2756, 0.8182, 0.3149, 0.7727, 0.3149, 0.7727, 0.2362, 0.7955, 0.2756, 0.75, 0.2756, 0.7955, 0.2756, 0.7727, 0.3149, 0.75, 0.2756, 0.75, 0.2756, 0.7727, 0.3149, 0.7273, 0.3149, 0.7727, 0.2362, 0.75, 0.2756, 0.7273, 0.2362, 0.7273, 0.2362, 0.75, 0.2756, 0.7045, 0.2756, 0.75, 0.2756, 0.7273, 0.3149, 0.7045, 0.2756, 0.7045, 0.2756, 0.7273, 0.3149, 0.6818, 0.3149, 0.7045, 0.1968, 0.7273, 0.2362, 0.6818, 0.2362, 0.7273, 0.2362, 0.7045, 0.2756, 0.6818, 0.2362, 0.6818, 0.2362, 0.7045, 0.2756, 0.6591, 0.2756, 0.7045, 0.2756, 0.6818, 0.3149, 0.6591, 0.2756, 0.6591, 0.2756, 0.6818, 0.3149, 0.6364, 0.3149, 0.4773, 0.2756, 0.4545, 0.3149, 0.4318, 0.2756, 0.5, 0.2362, 0.4773, 0.2756, 0.4545, 0.2362, 0.5227, 0.1968, 0.5, 0.2362, 0.4773, 0.1968, 0.4773, 0.2756, 0.4318, 0.2756, 0.4545, 0.2362, 0.4545, 0.2362, 0.4318, 0.2756, 0.4091, 0.2362, 0.5, 0.2362, 0.4545, 0.2362, 0.4773, 0.1968, 0.4773, 0.1968, 0.4545, 0.2362, 0.4318, 0.1968, 0.4545, 0.2362, 0.4091, 0.2362, 0.4318, 0.1968, 0.4318, 0.1968, 0.4091, 0.2362, 0.3864, 0.1968, 0.5227, 0.1968, 0.4773, 0.1968, 0.5, 0.1575, 0.5, 0.1575, 0.4773, 0.1968, 0.4545, 0.1575, 0.4773, 0.1968, 0.4318, 0.1968, 0.4545, 0.1575, 0.4545, 0.1575, 0.4318, 0.1968, 0.4091, 0.1575, 0.4318, 0.1968, 0.3864, 0.1968, 0.4091, 0.1575, 0.4091, 0.1575, 0.3864, 0.1968, 0.3636, 0.1575, 0.04545, 0.1575, 0.02273, 0.1968, 0.0, 0.1575, 0.8409, 0.2756, 0.8182, 0.3149, 0.7955, 0.2756, 0.8636, 0.2362, 0.8409, 0.2756, 0.8182, 0.2362, 0.8409, 0.2756, 0.7955, 0.2756, 0.8182, 0.2362, 0.8182, 0.2362, 0.7955, 0.2756, 0.7727, 0.2362, 0.7045, 0.1968, 0.7273, 0.2362, 0.7273, 0.2362, 0.7045, 0.1968, 0.6818, 0.1575, 0.7045, 0.1968, 0.7045, 0.1968, 0.6818, 0.1575, 0.6591, 0.2756, 0.6364, 0.3149, 0.6136, 0.2756, 0.6818, 0.2362, 0.6591, 0.2756, 0.6364, 0.2362, 0.7045, 0.1968, 0.6818, 0.2362, 0.6591, 0.1968, 0.6591, 0.2756, 0.6136, 0.2756, 0.6364, 0.2362, 0.6364, 0.2362, 0.6136, 0.2756, 0.5909, 0.2362, 0.6818, 0.2362, 0.6364, 0.2362, 0.6591, 0.1968, 0.6591, 0.1968, 0.6364, 0.2362, 0.6136, 0.1968, 0.6364, 0.2362, 0.5909, 0.2362, 0.6136, 0.1968, 0.6136, 0.1968, 0.5909, 0.2362, 0.5682, 0.1968, 0.7045, 0.1968, 0.6591, 0.1968, 0.6818, 0.1575, 0.6818, 0.1575, 0.6591, 0.1968, 0.6364, 0.1575, 0.6591, 0.1968, 0.6136, 0.1968, 0.6364, 0.1575, 0.6364, 0.1575, 0.6136, 0.1968, 0.5909, 0.1575, 0.6136, 0.1968, 0.5682, 0.1968, 0.5909, 0.1575, 0.5909, 0.1575, 0.5682, 0.1968, 0.5455, 0.1575, 0.5227, 0.1181, 0.5455, 0.1575, 0.5, 0.1575, 0.5, 0.07873, 0.5227, 0.1181, 0.4773, 0.1181, 0.4773, 0.03937, 0.5, 0.07873, 0.4545, 0.07873, 0.5227, 0.1181, 0.5, 0.1575, 0.4773, 0.1181, 0.4773, 0.1181, 0.5, 0.1575, 0.4545, 0.1575, 0.5, 0.07873, 0.4773, 0.1181, 0.4545, 0.07873, 0.4545, 0.07873, 0.4773, 0.1181, 0.4318, 0.1181, 0.4773, 0.1181, 0.4545, 0.1575, 0.4318, 0.1181, 0.4318, 0.1181, 0.4545, 0.1575, 0.4091, 0.1575, 0.4773, 0.03937, 0.4545, 0.07873, 0.4318, 0.03937, 0.4318, 0.03937, 0.4545, 0.07873, 0.4091, 0.07873, 0.4545, 0.07873, 0.4318, 0.1181, 0.4091, 0.07873, 0.4091, 0.07873, 0.4318, 0.1181, 0.3864, 0.1181, 0.4318, 0.1181, 0.4091, 0.1575, 0.3864, 0.1181, 0.3864, 0.1181, 0.4091, 0.1575, 0.3636, 0.1575, 0.3409, 0.1181, 0.3636, 0.1575, 0.3182, 0.1575, 0.3182, 0.07873, 0.3409, 0.1181, 0.2955, 0.1181, 0.2955, 0.03937, 0.3182, 0.07873, 0.2727, 0.07873, 0.3409, 0.1181, 0.3182, 0.1575, 0.2955, 0.1181, 0.3182, 0.07873, 0.2955, 0.1181, 0.2727, 0.07873, 0.2955, 0.03937, 0.2727, 0.07873, 0.25, 0.03937, 0.06818, 0.1181, 0.06818, 0.1181, 0.09091, 0.07873, 0.09091, 0.07873, 0.09091, 0.07873, 0.09091, 0.07873, 0.1136, 0.03937, 0.25, 0.03937, 0.25, 0.03937, 0.25, 0.03937, 0.2727, 0.07873, 0.2727, 0.07873, 0.2727, 0.07873, 0.2727, 0.07873, 0.2955, 0.1181, 0.2955, 0.1181, 0.2955, 0.1181, 0.2955, 0.1181, 0.3182, 0.1575, 0.3182, 0.1575, 0.3182, 0.1575, 0.3182, 0.1575, 0.3409, 0.1968, 0.3409, 0.1968, 0.3409, 0.1968, 0.3409, 0.1968, 0.3636, 0.2362, 0.3636, 0.2362, 0.3409, 0.2756, 0.3636, 0.2362, 0.3636, 0.2362, 0.3409, 0.2756, 0.3182, 0.3149, 0.3409, 0.2756, 0.3409, 0.2756, 0.3182, 0.3149, 0.3182, 0.3149, 0.3182, 0.3149, 0.2955, 0.3543, 0.25, 0.3543, 0.2045, 0.3543, 0.25, 0.3543, 0.25, 0.3543, 0.2045, 0.3543, 0.1591, 0.3543, 0.2045, 0.3543, 0.2045, 0.3543, 0.1591, 0.3543, 0.1136, 0.03937, 0.09091, 0.07873, 0.06818, 0.03937, 0.06818, 0.03937, 0.09091, 0.07873, 0.04545, 0.07873, 0.09091, 0.07873, 0.06818, 0.1181, 0.04545, 0.07873, 0.04545, 0.07873, 0.06818, 0.1181, 0.02273, 0.1181, 0.06818, 0.1181, 0.04545, 0.1575, 0.02273, 0.1181, 0.02273, 0.1181, 0.04545, 0.1575, 0.0, 0.1575, 0.5909, 0.1575, 0.5455, 0.1575, 0.5682, 0.1181, 0.6364, 0.1575, 0.5909, 0.1575, 0.6136, 0.1181, 0.6818, 0.1575, 0.6364, 0.1575, 0.6591, 0.1181, 0.5909, 0.1575, 0.5682, 0.1181, 0.6136, 0.1181, 0.6136, 0.1181, 0.5682, 0.1181, 0.5909, 0.07873, 0.6364, 0.1575, 0.6136, 0.1181, 0.6591, 0.1181, 0.6591, 0.1181, 0.6136, 0.1181, 0.6364, 0.07873, 0.6136, 0.1181, 0.5909, 0.07873, 0.6364, 0.07873, 0.6364, 0.07873, 0.5909, 0.07873, 0.6136, 0.03937, 0.6818, 0.1575, 0.6591, 0.1181, 0.7045, 0.1181, 0.7045, 0.1181, 0.6591, 0.1181, 0.6818, 0.07873, 0.6591, 0.1181, 0.6364, 0.07873, 0.6818, 0.07873, 0.6818, 0.07873, 0.6364, 0.07873, 0.6591, 0.03937, 0.6364, 0.07873, 0.6136, 0.03937, 0.6591, 0.03937, 0.6591, 0.03937, 0.6136, 0.03937, 0.6364, 0.0, 0.8864, 0.1181, 0.9091, 0.1575, 0.8636, 0.1575, 0.8636, 0.07873, 0.8864, 0.1181, 0.8409, 0.1181, 0.8409, 0.03937, 0.8636, 0.07873, 0.8182, 0.07873, 0.8864, 0.1181, 0.8636, 0.1575, 0.8409, 0.1181, 0.7273, 0.2362, 0.7727, 0.2362, 0.7727, 0.2362, 0.7273, 0.2362, 0.8636, 0.07873, 0.8409, 0.1181, 0.8182, 0.07873, 0.8636, 0.1575, 0.8636, 0.1575, 0.8864, 0.1968, 0.8864, 0.1968, 0.8864, 0.1968, 0.8864, 0.1968, 0.8636, 0.2362, 0.8636, 0.2362, 0.7045, 0.1181, 0.6818, 0.1575, 0.6818, 0.1575, 0.7045, 0.1181, 0.8409, 0.03937, 0.8182, 0.07873, 0.7955, 0.03937, 0.7955, 0.03937, 0.8182, 0.07873, 0.7727, 0.07873, 0.8182, 0.2362, 0.8636, 0.2362, 0.8636, 0.2362, 0.8182, 0.2362, 0.7727, 0.2362, 0.8182, 0.2362, 0.8182, 0.2362, 0.7727, 0.2362, 0.7045, 0.1181, 0.7045, 0.1181, 0.6818, 0.07873, 0.7727, 0.07873, 0.7727, 0.07873, 0.7727, 0.07873, 0.8182, 0.07873, 0.8182, 0.07873, 0.5114, 0.3739, 0.4773, 0.3543, 0.5, 0.3937, 0.5114, 0.3739, 0.5, 0.3937, 0.5455, 0.3937, 0.7045, 0.3543, 0.7045, 0.3543, 0.7152, 0.3727, 0.7159, 0.3739, 0.7615, 0.3743, 0.7727, 0.3937, 0.7955, 0.3543, 0.5117, 0.3735, 0.5455, 0.3937, 0.5, 0.3937, 0.4773, 0.3543, 0.5117, 0.3735, 0.5, 0.3937, 0.8847, 0.3937, 0.8864, 0.3543, 0.8636, 0.3937, 0.8864, 0.433, 0.8847, 0.3937, 0.8636, 0.3937, 0.3864, 0.433, 0.3881, 0.3937, 0.3636, 0.3937, 0.3881, 0.3937, 0.3864, 0.3543, 0.3636, 0.3937, 0.5578, 0.3723, 0.5571, 0.3734, 0.5455, 0.3937, 0.5455, 0.3937, 0.7159, 0.3739, 0.7152, 0.3727, 0.7273, 0.3937, 0.7273, 0.3937, 0.2057, 0.75, 0.375, 0.75, 0.375, 0.6222, 0.1956, 0.6141, 0.1953, 0.6145, 0.5498, 0.433, 0.5611, 0.4207, 0.5455, 0.3937, 0.5227, 0.433, 0.375, 0.3241, 0.375, 0.5, 0.625, 0.5, 0.625, 0.4016, 0.6127, 0.4104, 0.4621, 0.3715, 0.5609, 0.4456, 0.5609, 0.4456, 0.5419, 0.4412, 0.5498, 0.433, 0.5227, 0.433, 0.5455, 0.4724, 0.1956, 0.6141, 0.375, 0.6222, 0.375, 0.5, 0.1991, 0.5, 0.4883, 0.3352, 0.4886, 0.3348, 0.4773, 0.3543, 0.4773, 0.3543, 0.7838, 0.3341, 0.7842, 0.3348, 0.7955, 0.3543, 0.7955, 0.3543, 0.04545, 0.1575, 0.04545, 0.1575, 0.06818, 0.1181, 0.06818, 0.1181, 0.04545, 0.1575, 0.02273, 0.1968, 0.02273, 0.1968, 0.04545, 0.1575, 0.9091, 0.2362, 0.9091, 0.2362, 0.9318, 0.1968, 0.02273, 0.1968, 0.9091, 0.2362, 0.9318, 0.2756, 0.9318, 0.2756, 0.9091, 0.2362, 0.9318, 0.2756, 0.9545, 0.3149, 0.9545, 0.3149, 0.9318, 0.2756, 0.9545, 0.3149, 0.9773, 0.3543, 0.9773, 0.3543, 0.9545, 0.3149, 0.9773, 0.3543, 0.1591, 0.3543, 0.1591, 0.3543, 0.9773, 0.3543])
me_ico.use_remesh_fix_poles = True
me_ico.use_remesh_preserve_attributes = False
me_ico.use_mirror_vertex_groups = False
me_ico.update()

# ---- objects
ob_x = bpy.data.objects.new('円柱', me_x)
ob_ico = bpy.data.objects.new('ICO球', me_ico)

# ---- transforms, parenting, visibility, modifiers, constraints
ob_x.location = (-0.9834, -0.0888, -0.2103)
ob_x.rotation_euler = (-1.571, -1.571, 0.0)
ob_x.scale = (0.1221, 0.1221, 0.1756)
ob_x.lineart.crease_threshold = 0.0
ob_ico.location = (0.8179, 0.01679, 5.96e-08)
ob_ico.rotation_euler = (0.0, -1.503, 0.0)
ob_ico.scale = (0.8451, 0.7187, 0.963)
ob_ico.lineart.crease_threshold = 0.0

# ---- collection membership
col_collection.objects.link(ob_x)
col_collection.objects.link(ob_ico)

# ---- scene / render settings (as saved in the file)
scene.frame_start = 1; scene.frame_end = 250; scene.frame_set(1)
scene.render.engine = 'BLENDER_EEVEE_NEXT'
scene.cycles.use_denoising = False
scene.cycles.samples = 128
scene.cycles.sampling_pattern = 'TABULATED_SOBOL'
scene.cycles.use_adaptive_sampling = False
scene.cycles.use_light_tree = False
scene.view_settings.view_transform = 'Filmic'
bpy.context.view_layer.update()

# ---- added for rendering (the .blend has no active camera and no usable light): camera, sun
cam_auto = bpy.data.cameras.new('AutoCamera')
cam_auto.lens = 50.0
cam_auto.sensor_width = 36.0
cam_auto.clip_end = 1000.0
ob_auto_camera = bpy.data.objects.new('AutoCamera', cam_auto)
scene.collection.objects.link(ob_auto_camera)
ob_auto_camera.location = (4.00398, -4.42284, 3.14128)
ob_auto_camera.rotation_euler = (1.09748, -7.21219e-08, 0.694738)
scene.camera = ob_auto_camera
light_auto_sun = bpy.data.lights.new('AutoSun', 'SUN')
light_auto_sun.energy = 3.0
light_auto_sun.angle = 0.0523599
ob_auto_sun = bpy.data.objects.new('AutoSun', light_auto_sun)
scene.collection.objects.link(ob_auto_sun)
ob_auto_sun.rotation_euler = (0.872665, 0.174533, 0.523599)
bpy.context.view_layer.update()
